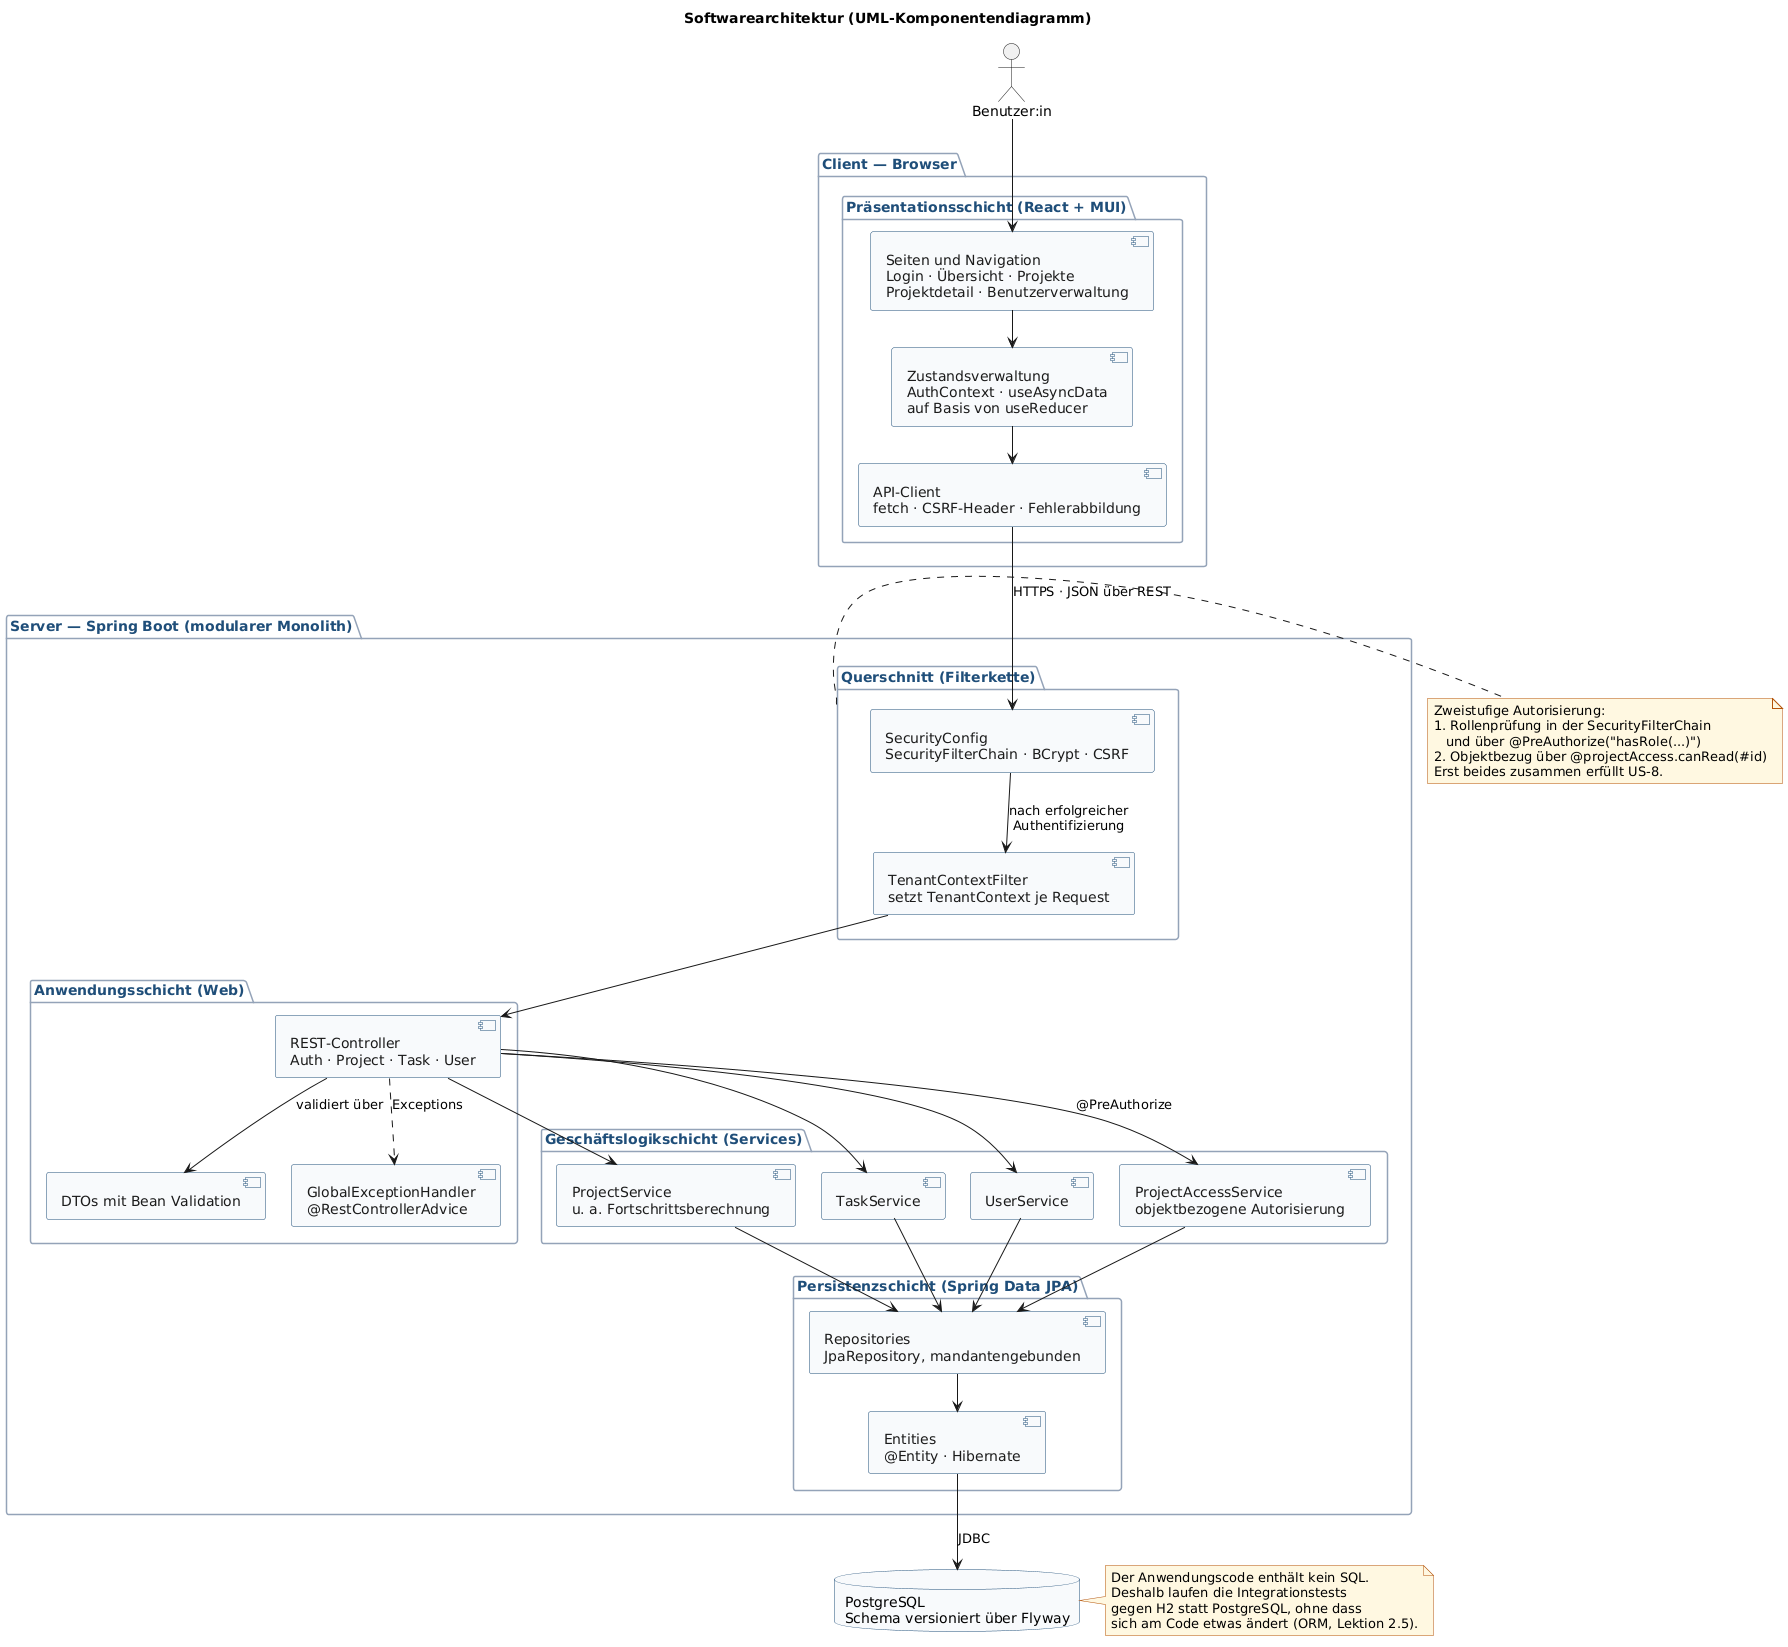

The diagram above was rendered by PlantUML. Its source (embedded in the PNG):
@startuml komponentendiagramm
' UML-Komponentendiagramm: Schichtenarchitektur der Anwendung
' Fallstudie DLBITOWAWBI01

skinparam backgroundColor #FFFFFF
skinparam shadowing false
skinparam nodesep 25
skinparam ranksep 35
skinparam component {
  BackgroundColor #F8FAFC
  BorderColor #1F4E79
  FontColor #1B1B1B
}
skinparam package {
  BackgroundColor #FFFFFF
  BorderColor #94A3B8
  FontColor #1F4E79
}
skinparam database {
  BackgroundColor #F8FAFC
  BorderColor #1F4E79
}
skinparam note {
  BackgroundColor #FFF8E1
  BorderColor #B45309
  MaxMessageSize 260
}

title Softwarearchitektur (UML-Komponentendiagramm)

actor "Benutzer:in" as user

package "Client — Browser" as client {
  package "Präsentationsschicht (React + MUI)" as praesentation {
    [Seiten und Navigation\nLogin · Übersicht · Projekte\nProjektdetail · Benutzerverwaltung] as pages
    [Zustandsverwaltung\nAuthContext · useAsyncData\nauf Basis von useReducer] as state
    [API-Client\nfetch · CSRF-Header · Fehlerabbildung] as apiclient
  }
}

package "Server — Spring Boot (modularer Monolith)" as server {

  package "Querschnitt (Filterkette)" as crosscutting {
    [SecurityConfig\nSecurityFilterChain · BCrypt · CSRF] as security
    [TenantContextFilter\nsetzt TenantContext je Request] as tenant
  }

  package "Anwendungsschicht (Web)" as weblayer {
    [REST-Controller\nAuth · Project · Task · User] as controllers
    [DTOs mit Bean Validation] as dtos
    [GlobalExceptionHandler\n@RestControllerAdvice] as errors
  }

  package "Geschäftslogikschicht (Services)" as servicelayer {
    [ProjectService\nu. a. Fortschrittsberechnung] as projectsvc
    [TaskService] as tasksvc
    [UserService] as usersvc
    [ProjectAccessService\nobjektbezogene Autorisierung] as accesssvc
  }

  package "Persistenzschicht (Spring Data JPA)" as persistence {
    [Repositories\nJpaRepository, mandantengebunden] as repos
    [Entities\n@Entity · Hibernate] as entities
  }
}

database "PostgreSQL\nSchema versioniert über Flyway" as db

user --> pages
pages --> state
state --> apiclient
apiclient --> security : HTTPS · JSON über REST

security --> tenant : nach erfolgreicher\nAuthentifizierung
tenant --> controllers

controllers --> dtos : validiert über
controllers --> accesssvc : @PreAuthorize
controllers --> projectsvc
controllers --> tasksvc
controllers --> usersvc
controllers ..> errors : Exceptions

projectsvc --> repos
tasksvc --> repos
usersvc --> repos
accesssvc --> repos

repos --> entities
entities --> db : JDBC

note right of crosscutting
  Zweistufige Autorisierung:
  1. Rollenprüfung in der SecurityFilterChain
     und über @PreAuthorize("hasRole(...)")
  2. Objektbezug über @projectAccess.canRead(#id)
  Erst beides zusammen erfüllt US-8.
end note

note right of db
  Der Anwendungscode enthält kein SQL.
  Deshalb laufen die Integrationstests
  gegen H2 statt PostgreSQL, ohne dass
  sich am Code etwas ändert (ORM, Lektion 2.5).
end note

@enduml